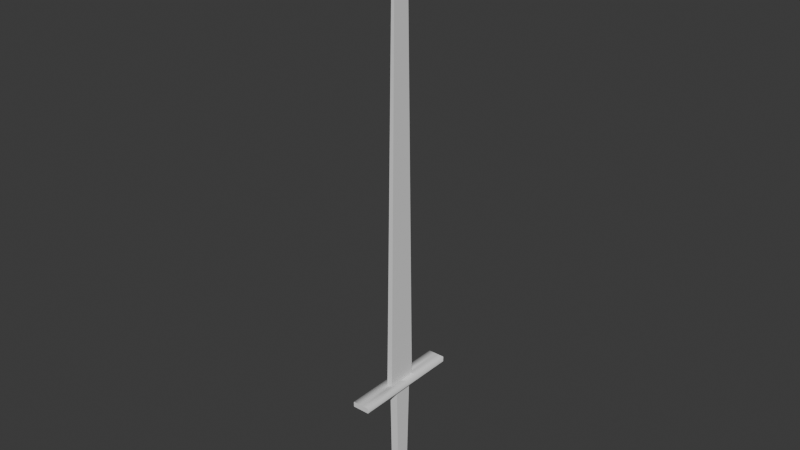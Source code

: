 # Source: long_blade_1.blend  (saved by Blender 4.0.36; exported with 4.5.12 LTS)
import bpy
from mathutils import Matrix  # noqa: F401  (used for matrix-valued properties, if any)

bpy.ops.wm.read_factory_settings(use_empty=True)
scene = bpy.context.scene
scene.name = 'Scene'

# ---- collections
col_collection = bpy.data.collections.new('Collection'); scene.collection.children.link(col_collection)

# ---- world
world_world = bpy.data.worlds.new('World'); scene.world = world_world
world_world.use_nodes = True; world_world.node_tree.nodes.clear()
_N = world_world.node_tree.nodes; _L = world_world.node_tree.links
n0 = _N.new('ShaderNodeOutputWorld'); n0.name = 'World Output'; n0.location = (300, 300)
n1 = _N.new('ShaderNodeBackground'); n1.name = 'Background'; n1.location = (10, 300)
n1.inputs[0].default_value = (0.05088, 0.05088, 0.05088, 1.0)
_L.new(n1.outputs[0], n0.inputs[0])
n0.is_active_output = True
world_world.color = (0.05088, 0.05088, 0.05088)
world_world.use_sun_shadow = False
world_world.sun_shadow_jitter_overblur = 0.0

# ---- meshes
me_cube_001 = bpy.data.meshes.new('Cube.001')
me_cube_001.from_pydata([(0.238, 2.883, 0.3818), (0.238, 2.884, -0.3854), (0.238, -2.854, 0.5576), (0.238, -2.869, -0.5036), (-0.2328, 2.884, 0.3818), (-0.2328, 2.884, -0.3854), (-0.2328, -2.854, 0.5576), (-0.2328, -2.869, -0.5036), (0.238, 2.839, -0.2073), (0.238, 2.84, 0.1843), (-0.2328, 2.84, -0.2073), (-0.2328, 2.84, 0.1842), (-0.1099, 2.884, -0.3854), (-0.1036, 2.84, -0.2073), (0.1011, 2.84, -0.2073), (0.09256, 2.884, -0.3854), (-0.0976, 2.883, 0.3818), (-0.1097, 2.84, 0.1841), (0.1044, 2.883, 0.3818), (0.104, 2.84, 0.184), (0.238, -2.859, 0.1827), (-0.2328, -2.859, 0.1827), (0.238, -2.865, -0.21), (-0.2328, -2.865, -0.21), (0.1039, -2.854, 0.5576), (0.1039, -2.869, -0.5036), (0.1039, -2.859, 0.1827), (0.1039, -2.865, -0.21), (-0.1095, -2.854, 0.5576), (-0.1095, -2.869, -0.5036), (-0.1095, -2.859, 0.1827), (-0.1095, -2.865, -0.21)], [], [(0, 2, 20, 22, 3, 1, 8, 9), (31, 23, 7, 29), (6, 4, 11, 10, 5, 7, 23, 21), (2, 0, 18, 16, 4, 6, 28, 24), (7, 5, 12, 15, 1, 3, 25, 29), (11, 4, 16, 17), (8, 1, 15, 14), (13, 12, 5, 10), (14, 15, 12, 13), (11, 17, 13, 10), (17, 16, 18, 19), (19, 18, 0, 9), (8, 14, 19, 9), (28, 6, 21, 30), (30, 21, 23, 31), (20, 26, 27, 22), (2, 24, 26, 20), (22, 27, 25, 3), (14, 13, 31, 27), (24, 28, 30, 26), (27, 31, 29, 25), (14, 27, 26, 19), (17, 19, 26, 30, 11), (13, 17, 30, 31)])
me_cube_001.polygons.foreach_set('use_smooth', [True] * 24)
_k = set([(0, 2), (0, 9), (0, 18), (1, 3), (1, 8), (1, 15), (2, 20), (2, 24), (3, 22), (3, 25), (4, 6), (4, 11), (4, 16), (5, 7), (5, 10), (5, 12), (6, 21), (6, 28), (7, 23), (7, 29), (8, 9), (8, 14), (9, 19), (10, 11), (10, 13), (11, 17), (12, 15), (16, 18), (17, 19), (19, 26), (20, 22), (21, 23), (24, 28), (25, 29), (26, 30), (30, 31)])
me_cube_001.attributes.new('sharp_edge', 'BOOLEAN', 'EDGE').data.foreach_set('value', [ (min(e.vertices), max(e.vertices)) in _k for e in me_cube_001.edges])
_uv = me_cube_001.uv_layers.new(name='UVMap')
_uv.uv.foreach_set('vector', [0.01767, 0.9893, 0.0, 5.965e-08, 0.0872, 5.761e-08, 0.1785, 5.547e-08, 0.2468, 5.388e-08, 0.1999, 0.9994, 0.1577, 0.9861, 0.0694, 0.983, 0.9713, 0.1324, 1.0, 0.1324, 1.0, 0.1831, 0.9713, 0.1831, 0.5381, 9.621e-08, 0.5204, 0.9893, 0.4687, 0.983, 0.3803, 0.9861, 0.3382, 0.9994, 0.2913, 8.851e-08, 0.3596, 9.064e-08, 0.4509, 9.349e-08, 0.846, 1.924e-08, 0.846, 0.9894, 0.8149, 0.9894, 0.7689, 0.9894, 0.7365, 0.9894, 0.7365, 1.924e-08, 0.7652, 1.924e-08, 0.8148, 1.924e-08, 0.5826, 1.0, 0.5826, 0.0, 0.6112, 0.0, 0.6582, 0.0, 0.692, 0.0, 0.692, 1.0, 0.6609, 1.0, 0.6112, 1.0, 0.4687, 0.983, 0.7365, 0.9894, 0.5238, 0.9894, 0.3643, 0.983, 0.1577, 0.9861, 0.692, 0.0, 0.5827, 0.3087, 0.2225, 0.9861, 0.3192, 0.9861, 0.4306, 0.7385, 0.3382, 0.9994, 0.3803, 0.9861, 0.2225, 0.9861, 0.5827, 0.3087, 0.4306, 0.7385, 0.3192, 0.9861, 0.4687, 0.983, 0.3643, 0.983, 0.3192, 0.9861, 0.3803, 0.9861, 0.3643, 0.983, 0.5238, 0.9894, 0.2216, 0.9894, 0.1831, 0.983, 0.1831, 0.983, 0.2216, 0.9894, 0.01767, 0.9893, 0.0694, 0.983, 0.1577, 0.9861, 0.2225, 0.9861, 0.1831, 0.983, 0.0694, 0.983, 0.9713, 0.0, 1.0, 0.0, 1.0, 0.0647, 0.9713, 0.0647, 0.9713, 0.0647, 1.0, 0.0647, 1.0, 0.1324, 0.9713, 0.1324, 0.8905, 0.0647, 0.9217, 0.0647, 0.9217, 0.1324, 0.8905, 0.1324, 0.8905, 0.0, 0.9217, 0.0, 0.9217, 0.0647, 0.8905, 0.0647, 0.8905, 0.1324, 0.9217, 0.1324, 0.9217, 0.1831, 0.8905, 0.1831, 0.2225, 0.9861, 0.3192, 0.9861, 0.9713, 0.1324, 0.9217, 0.1324, 0.9217, 0.0, 0.9713, 0.0, 0.9713, 0.0647, 0.9217, 0.0647, 0.9217, 0.1324, 0.9713, 0.1324, 0.9713, 0.1831, 0.9217, 0.1831, 0.2225, 0.9861, 0.9217, 0.1324, 0.9217, 0.0647, 0.1831, 0.983, 0.0, 0.0, 0.0, 0.0, 0.0, 0.0, 0.0, 0.0, 0.0, 0.0, 0.3192, 0.9861, 0.3643, 0.983, 0.9713, 0.0647, 0.9713, 0.1324])
me_cube_001.update()
me_cube_001.normals_split_custom_set([tuple(v) for v in zip(*[iter([1.0, 1.425e-09, 0.0, 1.0, 1.425e-09, 0.0, 1.0, 1.425e-09, 0.0, 1.0, 1.425e-09, 0.0, 1.0, 1.425e-09, 0.0, 1.0, 1.425e-09, 0.0, 1.0, 1.425e-09, 0.0, 1.0, 1.425e-09, 0.0, 0.2975, -0.9011, 0.3154, 0.0, -0.9999, 0.0144, 0.0, -0.9999, 0.0144, 0.0, -0.9999, 0.0144, -1.0, -1.425e-09, 0.0, -1.0, -1.425e-09, 0.0, -1.0, -1.425e-09, 0.0, -1.0, -1.425e-09, 0.0, -1.0, -1.425e-09, 0.0, -1.0, -1.425e-09, 0.0, -1.0, -1.425e-09, 0.0, -1.0, -1.425e-09, 0.0, 1.35e-05, 0.03064, 0.9995, 1.35e-05, 0.03064, 0.9995, 1.35e-05, 0.03064, 0.9995, 1.35e-05, 0.03064, 0.9995, 1.35e-05, 0.03064, 0.9995, 1.35e-05, 0.03064, 0.9995, 1.35e-05, 0.03064, 0.9995, 1.35e-05, 0.03064, 0.9995, 0.0, 0.02055, -0.9998, 0.0, 0.02055, -0.9998, 0.0, 0.02055, -0.9998, 0.0, 0.02055, -0.9998, 0.0, 0.02055, -0.9998, 0.0, 0.02055, -0.9998, 0.0, 0.02055, -0.9998, 0.0, 0.02055, -0.9998, 0.0004178, 0.9763, -0.2162, 0.0004178, 0.9763, -0.2162, 0.000377, 0.9764, -0.2158, 0.00038, 0.9764, -0.2158, 0.0003982, 0.9702, 0.2424, 0.0003982, 0.9702, 0.2424, 0.0004059, 0.9703, 0.242, -0.2905, 0.8534, 0.4327, 0.2914, 0.8526, 0.4338, 0.0004173, 0.9705, 0.2413, 0.0004213, 0.9705, 0.241, 0.0004213, 0.9705, 0.241, -0.2905, 0.8534, 0.4327, 0.0004059, 0.9703, 0.242, 0.0004173, 0.9705, 0.2413, 0.2914, 0.8526, 0.4338, 0.0004338, 1.0, 0.0003761, 0.7038, 0.7104, 0.005767, 0.2914, 0.8526, 0.4338, 0.0004338, 1.0, 0.0003761, 0.00038, 0.9764, -0.2158, 0.000377, 0.9764, -0.2158, 0.0005149, 0.9766, -0.2151, 0.0005144, 0.9766, -0.2151, 0.0005144, 0.9766, -0.2151, 0.0005149, 0.9766, -0.2151, 0.0006903, 0.9767, -0.2148, 0.0006903, 0.9767, -0.2148, 0.0004282, 1.0, -0.0003604, -0.2905, 0.8534, 0.4327, -0.7048, 0.7094, 0.002309, 0.0004282, 1.0, -0.0003604, 0.0, -0.9999, 0.0144, 0.0, -0.9999, 0.0144, 0.0, -0.9999, 0.0144, 0.3188, -0.9477, 0.01365, 0.3188, -0.9477, 0.01365, 0.0, -0.9999, 0.0144, 0.0, -0.9999, 0.0144, 0.2975, -0.9011, 0.3154, 0.0, -0.9999, 0.0144, -0.3188, -0.9477, 0.01481, -0.2976, -0.9014, 0.3144, 0.0, -0.9999, 0.0144, 0.0, -0.9999, 0.0144, 0.0, -0.9999, 0.0144, -0.3188, -0.9477, 0.01481, 0.0, -0.9999, 0.0144, 0.0, -0.9999, 0.0144, -0.2976, -0.9014, 0.3144, 0.0, -0.9999, 0.0144, 0.0, -0.9999, 0.0144, -0.2905, 0.8534, 0.4327, 0.2914, 0.8526, 0.4338, 0.2975, -0.9011, 0.3154, -0.2976, -0.9014, 0.3144, 0.0, -0.9999, 0.0144, 0.0, -0.9999, 0.0144, 0.3188, -0.9477, 0.01365, -0.3188, -0.9477, 0.01481, -0.2976, -0.9014, 0.3144, 0.2975, -0.9011, 0.3154, 0.0, -0.9999, 0.0144, 0.0, -0.9999, 0.0144, -0.2905, 0.8534, 0.4327, -0.2976, -0.9014, 0.3144, -0.3188, -0.9477, 0.01481, -0.7048, 0.7094, 0.002309, -0.0003411, 0.0002421, -1.0, -0.0003411, 0.0002421, -1.0, -0.0003411, 0.0002421, -1.0, -0.0003411, 0.0002421, -1.0, -0.0003411, 0.0002421, -1.0, 0.2914, 0.8526, 0.4338, 0.7038, 0.7104, 0.005767, 0.3188, -0.9477, 0.01609, 0.2975, -0.9011, 0.3154])] * 3)])
me_cube_002 = bpy.data.meshes.new('Cube.002')
me_cube_002.from_pydata([(0.3188, -0.739, -0.01267), (0.3188, -0.6331, 0.5868), (0.3188, 0.6115, 0.5977), (0.3188, 0.7757, -0.002723), (0.3188, 0.5828, -0.6082), (0.3188, -0.6162, -0.6025), (-0.322, -0.6162, -0.6025), (-0.322, 0.5828, -0.6082), (-0.322, 0.7757, -0.002723), (-0.322, 0.6115, 0.5977), (-0.322, -0.6331, 0.5868), (-0.322, -0.739, -0.01267), (0.1025, 0.7757, -0.002723), (-0.1137, 0.7757, -0.002723), (-0.09865, 0.74, 0.1959), (0.09993, 0.7408, 0.1919), (-0.08868, 0.7293, -0.1829), (0.1036, 0.7299, -0.1804), (-0.1155, -0.739, -0.01267), (0.1064, -0.739, -0.01267), (0.1013, -0.7017, 0.1987), (-0.0972, -0.7012, 0.2017), (-0.08499, -0.7028, -0.177), (0.1105, -0.7015, -0.1831), (0.3188, -0.03598, 0.8222), (-0.322, -0.03598, 0.8222), (0.3188, -0.04891, -0.7977), (-0.322, -0.04891, -0.7977)], [], [(6, 11, 10, 25, 9, 8, 7, 27), (1, 0, 5, 26, 4, 3, 2, 24), (24, 25, 10, 1), (1, 10, 11, 18, 21, 20, 19, 0), (3, 12, 15, 14, 13, 8, 9, 2), (4, 7, 8, 13, 16, 17, 12, 3), (26, 27, 7, 4), (0, 19, 23, 22, 18, 11, 6, 5), (13, 14, 21, 18), (16, 13, 18, 22), (17, 16, 22, 23), (14, 15, 20, 21), (15, 12, 19, 20), (12, 17, 23, 19), (2, 9, 25, 24), (5, 6, 27, 26)])
me_cube_002.polygons.foreach_set('use_smooth', [True] * 16)
_k = set([(0, 1), (0, 5), (0, 19), (1, 10), (1, 24), (2, 3), (2, 9), (2, 24), (3, 4), (3, 12), (4, 7), (4, 26), (5, 6), (5, 26), (6, 11), (6, 27), (7, 8), (7, 27), (8, 9), (8, 13), (9, 25), (10, 11), (10, 25), (11, 18), (12, 15), (12, 17), (13, 14), (13, 16), (13, 18), (14, 15), (14, 21), (15, 20), (16, 17), (16, 22), (17, 23), (18, 21), (18, 22), (19, 20), (19, 23), (20, 21), (22, 23), (24, 25), (26, 27)])
me_cube_002.attributes.new('sharp_edge', 'BOOLEAN', 'EDGE').data.foreach_set('value', [ (min(e.vertices), max(e.vertices)) in _k for e in me_cube_002.edges])
_uv = me_cube_002.uv_layers.new(name='UVMap')
_uv.uv.foreach_set('vector', [0.02187, 0.6675, 0.03448, 0.4208, 0.1228, 0.195, 0.3394, 0.1665, 0.5313, 0.3254, 0.5313, 0.5808, 0.4139, 0.7996, 0.1901, 0.8061, 0.1193, 0.195, 0.03098, 0.4207, 0.01838, 0.6673, 0.1866, 0.8059, 0.4104, 0.7994, 0.5278, 0.5807, 0.5278, 0.3254, 0.3359, 0.1665, 0.94, 0.2027, 0.7725, 0.2028, 0.7678, 0.02669, 0.9353, 0.02652, 0.7235, 0.4315, 0.967, 0.4315, 0.967, 0.7061, 0.8886, 0.7061, 0.8816, 0.6079, 0.8062, 0.6093, 0.8042, 0.7061, 0.7235, 0.7061, 0.9652, 0.7048, 0.883, 0.7048, 0.882, 0.6248, 0.8066, 0.6231, 0.8009, 0.7048, 0.7217, 0.7048, 0.7217, 0.4295, 0.9616, 0.4331, 0.9652, 0.9712, 0.7217, 0.9749, 0.7217, 0.7048, 0.8009, 0.7048, 0.8104, 0.7901, 0.8834, 0.7889, 0.883, 0.7048, 0.9652, 0.7048, 0.7692, 0.2017, 0.9368, 0.2017, 0.9421, 0.4154, 0.7745, 0.4154, 0.7235, 0.7061, 0.8042, 0.7061, 0.8027, 0.7846, 0.8769, 0.7818, 0.8886, 0.7061, 0.967, 0.7061, 0.967, 0.9778, 0.7235, 0.9778, 0.6317, 0.505, 0.5799, 0.4935, 0.5799, 0.03803, 0.6359, 0.02637, 0.679, 0.4906, 0.6317, 0.505, 0.6359, 0.02637, 0.679, 0.038, 0.7015, 0.9653, 0.6512, 0.9654, 0.6512, 0.5189, 0.7023, 0.5194, 0.6273, 0.9745, 0.5754, 0.9747, 0.5754, 0.5189, 0.6273, 0.5191, 0.6811, 0.4937, 0.6302, 0.505, 0.6257, 0.02637, 0.6811, 0.03782, 0.6302, 0.505, 0.5837, 0.4908, 0.5812, 0.03847, 0.6257, 0.02637, 0.9403, 0.4162, 0.7728, 0.4164, 0.7725, 0.2028, 0.94, 0.2027, 0.7695, 0.02152, 0.9371, 0.02153, 0.9368, 0.2017, 0.7692, 0.2017])
me_cube_002.update()
me_cube_002.normals_split_custom_set([tuple(v) for v in zip(*[iter([-1.0, 3.927e-09, -4.298e-08, -1.0, 3.927e-09, -4.298e-08, -1.0, 3.927e-09, -4.298e-08, -1.0, 3.927e-09, -4.298e-08, -1.0, 3.927e-09, -4.298e-08, -1.0, 3.927e-09, -4.298e-08, -1.0, 3.927e-09, -4.298e-08, -1.0, 3.927e-09, -4.298e-08, 1.0, -1.178e-08, 2.167e-08, 1.0, -1.178e-08, 2.167e-08, 1.0, -1.178e-08, 2.167e-08, 1.0, -1.178e-08, 2.167e-08, 1.0, -1.178e-08, 2.167e-08, 1.0, -1.178e-08, 2.167e-08, 1.0, -1.178e-08, 2.167e-08, 1.0, -1.178e-08, 2.167e-08, 0.0, -0.3667, 0.9303, 0.0, -0.3667, 0.9303, 0.0, -0.3667, 0.9303, 0.0, -0.3667, 0.9303, -4.053e-09, -0.9848, 0.174, -4.053e-09, -0.9848, 0.174, -4.053e-09, -0.9848, 0.174, -4.053e-09, -0.9848, 0.174, -4.053e-09, -0.9848, 0.174, -4.053e-09, -0.9848, 0.174, -4.053e-09, -0.9848, 0.174, -4.053e-09, -0.9848, 0.174, 1.562e-07, 0.9618, 0.2738, 1.562e-07, 0.9618, 0.2738, 1.562e-07, 0.9618, 0.2738, 1.562e-07, 0.9618, 0.2738, 1.562e-07, 0.9618, 0.2738, 1.562e-07, 0.9618, 0.2738, 1.562e-07, 0.9618, 0.2738, 1.562e-07, 0.9618, 0.2738, 2.029e-07, 0.9511, -0.3089, 2.029e-07, 0.9511, -0.3089, 2.029e-07, 0.9511, -0.3089, 2.029e-07, 0.9511, -0.3089, 2.029e-07, 0.9511, -0.3089, 2.029e-07, 0.9511, -0.3089, 2.029e-07, 0.9511, -0.3089, 2.029e-07, 0.9511, -0.3089, 0.0, 0.2872, -0.9579, 0.0, 0.2872, -0.9579, 0.0, 0.2872, -0.9579, 0.0, 0.2872, -0.9579, 0.0, -0.9792, -0.2027, 0.0, -0.9792, -0.2027, 0.0, -0.9792, -0.2027, 0.0, -0.9792, -0.2027, 0.0, -0.9792, -0.2027, 0.0, -0.9792, -0.2027, 0.0, -0.9792, -0.2027, 0.0, -0.9792, -0.2027, 0.9968, -3.17e-05, -0.08041, 0.9968, -3.17e-05, -0.08041, 0.9968, -3.17e-05, -0.08041, 0.9968, -3.17e-05, -0.08041, 0.9873, 0.0003913, 0.1591, 0.9873, 0.0003913, 0.1591, 0.9873, 0.0003913, 0.1591, 0.9873, 0.0003913, 0.1591, 0.009398, 0.001176, 1.0, 0.009398, 0.001176, 1.0, 0.009398, 0.001176, 1.0, 0.009398, 0.001176, 1.0, -0.01793, -0.004387, -0.9998, -0.01793, -0.004387, -0.9998, -0.01793, -0.004387, -0.9998, -0.01793, -0.004387, -0.9998, -0.9998, -0.00178, -0.0187, -0.9999, -0.002661, -0.01691, -0.9999, -0.002681, -0.01687, -0.9998, -0.00178, -0.0187, -0.9999, -0.002661, -0.01691, -0.9999, -0.003601, -0.015, -0.9999, -0.003601, -0.015, -0.9999, -0.002681, -0.01687, 0.0, 0.3276, 0.9448, 0.0, 0.3276, 0.9448, 0.0, 0.3276, 0.9448, 0.0, 0.3276, 0.9448, 0.0, -0.3253, -0.9456, 0.0, -0.3253, -0.9456, 0.0, -0.3253, -0.9456, 0.0, -0.3253, -0.9456])] * 3)])
me_cube_003 = bpy.data.meshes.new('Cube.003')
me_cube_003.from_pydata([(0.1626, 13.95, 0.8831), (0.1626, 13.95, -0.8426), (0.07886, -11.66, 0.488), (0.07886, -11.66, -0.4193), (-0.1608, 13.95, 0.8831), (-0.1608, 13.95, -0.8426), (-0.07707, -11.66, 0.488), (-0.07707, -11.66, -0.4193), (0.07175, -12.18, 0.4314), (0.07175, -12.18, -0.3932), (-0.06996, -12.18, 0.4314), (-0.06996, -12.18, -0.3932), (0.03944, -12.7, 0.2434), (0.03944, -12.7, -0.2051), (-0.03765, -12.7, 0.2434), (-0.03765, -12.7, -0.2051), (0.006062, -13.0, 0.04922), (0.006062, -13.0, -0.01094), (-0.004277, -13.0, 0.04922), (-0.004277, -13.0, -0.01094), (0.09859, 13.87, 0.1332), (0.09815, 13.87, -0.2485), (-0.09935, 13.87, -0.2476), (-0.1063, 13.87, 0.1389), (0.09859, 21.72, 0.1332), (0.09815, 21.72, -0.2485), (-0.09935, 21.72, -0.2476), (-0.1063, 21.72, 0.1389)], [], [(0, 4, 6, 2), (2, 6, 10, 8), (7, 6, 4, 5), (5, 1, 3, 7), (1, 0, 2, 3), (5, 4, 0, 1), (3, 2, 8, 9), (7, 3, 9, 11), (6, 7, 11, 10), (9, 8, 12, 13), (11, 9, 13, 15), (10, 11, 15, 14), (8, 10, 14, 12), (14, 15, 19, 18), (12, 14, 18, 16), (13, 12, 16, 17), (15, 13, 17, 19), (19, 17, 16, 18), (23, 27, 26, 22), (25, 26, 27, 24), (21, 25, 24, 20), (20, 24, 27, 23), (22, 26, 25, 21)])
me_cube_003.polygons.foreach_set('use_smooth', [True] * 23)
_k = set([(0, 1), (0, 2), (0, 4), (1, 3), (1, 5), (2, 6), (2, 8), (3, 7), (3, 9), (4, 5), (4, 6), (5, 7), (6, 10), (7, 11), (8, 9), (8, 10), (8, 12), (9, 11), (9, 13), (10, 11), (10, 14), (11, 15), (12, 13), (12, 14), (12, 16), (13, 15), (13, 17), (14, 15), (14, 18), (15, 19), (16, 17), (16, 18), (17, 19), (18, 19), (20, 24), (21, 25), (22, 26), (23, 27), (24, 25), (24, 27), (25, 26), (26, 27)])
me_cube_003.attributes.new('sharp_edge', 'BOOLEAN', 'EDGE').data.foreach_set('value', [ (min(e.vertices), max(e.vertices)) in _k for e in me_cube_003.edges])
_uv = me_cube_003.uv_layers.new(name='UVMap')
_uv.uv.foreach_set('vector', [0.2518, 0.01471, 0.2937, 0.01471, 0.2835, 0.9479, 0.2632, 0.9479, 0.2632, 0.9479, 0.2835, 0.9479, 0.2825, 0.9674, 0.2642, 0.9674, 0.04897, 0.9501, 0.1666, 0.9502, 0.2237, 5.96e-08, 0.0, 0.0, 0.298, 0.01287, 0.2561, 0.01287, 0.2636, 0.9482, 0.2838, 0.9482, 0.2146, 1.788e-07, -0.009044, 1.788e-07, 0.04846, 0.9502, 0.1661, 0.9501, 0.4721, 0.2559, 0.4721, 0.32, 0.514, 0.32, 0.514, 0.2559, 0.1661, 0.9501, 0.04846, 0.9502, 0.05592, 0.9696, 0.1628, 0.9696, 0.2838, 0.9482, 0.2636, 0.9482, 0.2644, 0.9675, 0.2828, 0.9675, 0.1666, 0.9502, 0.04897, 0.9501, 0.05224, 0.9696, 0.1591, 0.9696, 0.1628, 0.9696, 0.05592, 0.9696, 0.0804, 0.989, 0.1385, 0.9889, 0.2828, 0.9675, 0.2644, 0.9675, 0.2687, 0.9878, 0.2787, 0.9878, 0.1591, 0.9696, 0.05224, 0.9696, 0.07649, 0.9889, 0.1346, 0.989, 0.2642, 0.9674, 0.2825, 0.9674, 0.2783, 0.9877, 0.2684, 0.9877, 0.1346, 0.989, 0.07649, 0.9889, 0.1016, 1.0, 0.1094, 1.0, 0.2684, 0.9877, 0.2783, 0.9877, 0.274, 1.0, 0.2727, 1.0, 0.1385, 0.9889, 0.0804, 0.989, 0.1056, 1.0, 0.1134, 1.0, 0.2787, 0.9878, 0.2687, 0.9878, 0.2731, 1.0, 0.2744, 1.0, 0.4734, 0.2196, 0.4721, 0.2196, 0.4721, 0.2219, 0.4734, 0.2219, 0.3968, 0.7086, 0.3969, 1.0, 0.3468, 1.0, 0.3467, 0.7086, 0.4721, 0.2317, 0.4977, 0.2317, 0.4986, 0.2461, 0.4721, 0.2459, 0.3888, 0.3446, 0.3888, 0.636, 0.3393, 0.636, 0.3393, 0.3446, 0.3512, 0.32, 0.3512, 0.03398, 0.3777, 0.03402, 0.3777, 0.32, 0.4377, 0.03469, 0.4377, 0.32, 0.4121, 0.32, 0.4121, 0.03469])
me_cube_003.update()
me_cube_003.normals_split_custom_set([tuple(v) for v in zip(*[iter([0.0, -0.01542, 0.9999, 0.0, -0.01542, 0.9999, 0.0, -0.01542, 0.9999, 0.0, -0.01542, 0.9999, 0.0, -0.1073, 0.9942, 0.0, -0.1073, 0.9942, 0.0, -0.1073, 0.9942, 0.0, -0.1073, 0.9942, -0.9999, -0.01344, -2.332e-07, -0.9999, -0.01335, 1.185e-07, -1.0, -0.00327, 3.797e-06, -1.0, -0.00327, 3.797e-06, 0.0, -0.01653, -0.9999, 0.0, -0.01653, -0.9999, 0.0, -0.01653, -0.9999, 0.0, -0.01653, -0.9999, 1.0, -0.00327, 3.797e-06, 1.0, -0.00327, 3.797e-06, 0.9999, -0.01335, -3.492e-09, 0.9999, -0.01344, -2.836e-07, 0.0, 1.0, -0.001772, 0.0, 1.0, -0.001772, 0.0, 1.0, -0.001772, 0.0, 1.0, -0.001772, 0.9999, -0.01344, -2.836e-07, 0.9999, -0.01335, -3.492e-09, 0.9999, -0.01356, 0.0, 0.9999, -0.01356, 0.0, 0.0, -0.04985, -0.9988, 0.0, -0.04985, -0.9988, 0.0, -0.04985, -0.9988, 0.0, -0.04985, -0.9988, -0.9999, -0.01335, 1.185e-07, -0.9999, -0.01344, -2.332e-07, -0.9999, -0.01356, 0.0, -0.9999, -0.01356, 0.0, 0.9981, -0.06197, 0.0, 0.9981, -0.06197, 0.0, 0.9981, -0.06197, 0.0, 0.9981, -0.06197, 0.0, 0.0, -0.3398, -0.9405, 0.0, -0.3398, -0.9405, 0.0, -0.3398, -0.9405, 0.0, -0.3398, -0.9405, -0.9981, -0.06197, 0.0, -0.9981, -0.06197, 0.0, -0.9981, -0.06197, 0.0, -0.9981, -0.06197, 0.0, 0.0, -0.3398, 0.9405, 0.0, -0.3398, 0.9405, 0.0, -0.3398, 0.9405, 0.0, -0.3398, 0.9405, -0.9937, -0.1117, 0.0, -0.9937, -0.1117, 0.0, -0.9937, -0.1117, 0.0, -0.9937, -0.1117, 0.0, 0.0, -0.5474, 0.8368, 0.0, -0.5474, 0.8368, 0.0, -0.5474, 0.8368, 0.0, -0.5474, 0.8368, 0.9937, -0.1117, 0.0, 0.9937, -0.1117, 0.0, 0.9937, -0.1117, 0.0, 0.9937, -0.1117, 0.0, 0.0, -0.5474, -0.8368, 0.0, -0.5474, -0.8368, 0.0, -0.5474, -0.8368, 0.0, -0.5474, -0.8368, 0.0, -1.0, 0.0, 0.0, -1.0, 0.0, 0.0, -1.0, 0.0, 0.0, -1.0, 0.0, -0.9998, 0.0, -0.01802, -0.9998, 0.0, -0.01802, -0.9998, 0.0, -0.01802, -0.9998, 0.0, -0.01802, 0.0, 1.0, 0.0, 0.0, 1.0, 0.0, 0.0, 1.0, 0.0, 0.0, 1.0, 0.0, 1.0, 0.0, -0.00116, 1.0, 0.0, -0.00116, 1.0, 0.0, -0.00116, 1.0, 0.0, -0.00116, 0.02783, 0.0, 0.9996, 0.02783, 0.0, 0.9996, 0.02783, 0.0, 0.9996, 0.02783, 0.0, 0.9996, -0.004688, 0.0, -1.0, -0.004688, 0.0, -1.0, -0.004688, 0.0, -1.0, -0.004688, 0.0, -1.0])] * 3)])
me_cube_004 = bpy.data.meshes.new('Cube.004')
me_cube_004.from_pydata([(-0.4984, -0.1787, -3.232), (-0.4984, -0.1312, 3.316), (-0.4984, 0.1318, -3.232), (-0.4984, 0.1793, 3.316), (0.5013, -0.1787, -3.232), (0.5013, -0.1312, 3.316), (0.5013, 0.1318, -3.232), (0.5013, 0.1793, 3.316), (-0.4984, -0.157, -0.2384), (-0.4984, 0.1535, -0.2384), (0.5013, -0.157, -0.2384), (0.5013, 0.1535, -0.2384), (-0.4984, -0.1541, 0.154), (-0.4984, 0.1563, 0.154), (0.5013, -0.1541, 0.154), (0.5013, 0.1563, 0.154), (-0.1101, 0.1793, 3.316), (-0.1101, 0.1318, -3.232), (-0.1101, -0.1312, 3.316), (-0.1101, -0.1787, -3.232), (-0.1101, 0.1535, -0.2384), (-0.1101, -0.157, -0.2384), (-0.1101, 0.1563, 0.154), (-0.1101, -0.1541, 0.154), (0.1072, 0.1793, 3.316), (0.1072, -0.1787, -3.232), (0.1072, 0.1318, -3.232), (0.1072, -0.1312, 3.316), (0.1072, 0.1535, -0.2384), (0.1072, -0.157, -0.2384), (0.1072, 0.1563, 0.154), (0.1072, -0.1541, 0.154)], [], [(20, 17, 2, 9, 13, 22), (26, 6, 4, 25), (16, 3, 1, 18), (28, 11, 6, 26), (8, 9, 2, 0), (11, 10, 4, 6), (15, 14, 10, 11), (12, 13, 9, 8), (30, 15, 11, 28), (10, 14, 5, 27, 31, 29, 25, 4), (24, 7, 15, 30), (1, 3, 13, 12), (7, 5, 14, 15), (23, 18, 1, 12, 8, 0, 19, 21), (3, 16, 22, 13), (24, 16, 18, 27), (2, 17, 19, 0), (7, 24, 27, 5), (16, 24, 30, 22), (19, 25, 29, 21), (20, 28, 26, 17), (17, 26, 25, 19), (23, 31, 27, 18), (20, 21, 29, 28), (22, 30, 31, 23), (29, 31, 30, 28), (21, 20, 22, 23)])
me_cube_004.polygons.foreach_set('use_smooth', [True] * 27)
_k = set([(0, 2), (0, 19), (1, 3), (1, 18), (2, 9), (2, 17), (3, 13), (3, 16), (4, 6), (4, 25), (5, 7), (5, 27), (6, 26), (7, 24), (9, 13), (16, 24), (17, 26), (18, 27), (19, 25)])
me_cube_004.attributes.new('sharp_edge', 'BOOLEAN', 'EDGE').data.foreach_set('value', [ (min(e.vertices), max(e.vertices)) in _k for e in me_cube_004.edges])
_uv = me_cube_004.uv_layers.new(name='UVMap')
_uv.uv.foreach_set('vector', [1.0, 0.151, 1.0, 0.05929, 1.0, 0.0, 1.0, 0.1459, 1.0, 0.165, 1.0, 0.163, 1.0, 0.09247, 1.0, 0.1526, 0.9058, 0.1526, 0.9058, 0.09247, 1.0, 0.2598, 1.0, 0.3191, 0.9058, 0.3191, 0.9058, 0.2598, 1.0, 0.1538, 1.0, 0.159, 1.0, 0.1526, 1.0, 0.09247, 0.9058, 0.1459, 1.0, 0.1459, 1.0, 0.0, 0.9058, 2.361e-09, 1.0, 0.159, 0.9058, 0.159, 0.9058, 0.1526, 1.0, 0.1526, 1.0, 0.1598, 0.9058, 0.1598, 0.9058, 0.159, 1.0, 0.159, 0.9058, 0.165, 1.0, 0.165, 1.0, 0.1459, 0.9058, 0.1459, 1.0, 0.1618, 1.0, 0.1598, 1.0, 0.159, 1.0, 0.1538, 0.9058, 0.159, 0.9058, 0.1598, 0.9058, 0.1665, 0.9058, 0.2266, 0.9058, 0.1618, 0.9058, 0.1538, 0.9058, 0.09247, 0.9058, 0.1526, 1.0, 0.2266, 1.0, 0.1665, 1.0, 0.1598, 1.0, 0.1618, 0.9058, 0.3191, 1.0, 0.3191, 1.0, 0.165, 0.9058, 0.165, 1.0, 0.1665, 0.9058, 0.1665, 0.9058, 0.1598, 1.0, 0.1598, 0.9058, 0.163, 0.9058, 0.2598, 0.9058, 0.3191, 0.9058, 0.165, 0.9058, 0.1459, 0.9058, 2.361e-09, 0.9058, 0.05929, 0.9058, 0.151, 1.0, 0.3191, 1.0, 0.2598, 1.0, 0.163, 1.0, 0.165, 1.0, 0.2266, 1.0, 0.2598, 0.9058, 0.2598, 0.9058, 0.2266, 1.0, 0.0, 1.0, 0.05929, 0.9058, 0.05929, 0.9058, 2.361e-09, 1.0, 0.1665, 1.0, 0.2266, 0.9058, 0.2266, 0.9058, 0.1665, 1.0, 0.2598, 1.0, 0.2266, 1.0, 0.1618, 1.0, 0.163, 0.9058, 0.05929, 0.9058, 0.09247, 0.9058, 0.1538, 0.9058, 0.151, 1.0, 0.151, 1.0, 0.1538, 1.0, 0.09247, 1.0, 0.05929, 1.0, 0.05929, 1.0, 0.09247, 0.9058, 0.09247, 0.9058, 0.05929, 0.9058, 0.163, 0.9058, 0.1618, 0.9058, 0.2266, 0.9058, 0.2598, 1.0, 0.151, 0.9058, 0.151, 0.9058, 0.1538, 1.0, 0.1538, 1.0, 0.163, 1.0, 0.1618, 0.9058, 0.1618, 0.9058, 0.163, 0.9058, 0.1538, 0.9058, 0.1618, 1.0, 0.1618, 1.0, 0.1538, 0.9058, 0.151, 1.0, 0.151, 1.0, 0.163, 0.9058, 0.163])
me_cube_004.update()
me_cube_004.normals_split_custom_set([tuple(v) for v in zip(*[iter([0.3034, 0.9059, 0.2954, -2.878e-10, 1.0, -0.007254, -5.755e-10, 1.0, -0.007254, -5.755e-10, 1.0, -0.007254, -2.878e-10, 1.0, -0.007254, 0.2997, 0.9031, -0.3076, 0.0, 0.0, -1.0, 0.0, 0.0, -1.0, 0.0, 0.0, -1.0, 0.0, 0.0, -1.0, 0.0, 0.0, 1.0, 0.0, 0.0, 1.0, 0.0, 0.0, 1.0, 0.0, 0.0, 1.0, -0.3034, 0.9059, 0.2954, 0.7071, 0.7071, -0.005129, 0.7087, 0.7055, -0.005117, 0.0, 1.0, -0.007254, -0.7071, -0.7071, 0.005129, -1.0, 0.0, 0.0, -1.0, 0.0, 0.0, -0.7055, -0.7087, 0.005141, 0.7071, 0.7071, -0.005129, 0.7071, -0.7071, 0.005129, 0.7055, -0.7087, 0.005141, 0.7087, 0.7055, -0.005117, 0.7071, 0.7071, -0.005129, 0.7071, -0.7071, 0.005129, 0.7071, -0.7071, 0.005129, 0.7071, 0.7071, -0.005129, -0.7071, -0.7071, 0.005129, -1.0, 0.0, 0.0, -1.0, 0.0, 0.0, -0.7071, -0.7071, 0.005129, -0.2997, 0.9031, -0.3076, 0.7071, 0.7071, -0.005129, 0.7071, 0.7071, -0.005129, -0.3034, 0.9059, 0.2954, 0.7071, -0.7071, 0.005129, 0.7071, -0.7071, 0.005129, 0.7087, -0.7055, 0.005117, 0.0, -1.0, 0.007254, -0.3034, -0.9059, -0.2954, -0.2997, -0.9031, 0.3076, 0.0, -1.0, 0.007254, 0.7055, -0.7087, 0.005141, 0.0, 1.0, -0.007254, 0.7055, 0.7087, -0.005141, 0.7071, 0.7071, -0.005129, -0.2997, 0.9031, -0.3076, -0.7087, -0.7055, 0.005117, -1.0, 0.0, 0.0, -1.0, 0.0, 0.0, -0.7071, -0.7071, 0.005129, 0.7055, 0.7087, -0.005141, 0.7087, -0.7055, 0.005117, 0.7071, -0.7071, 0.005129, 0.7071, 0.7071, -0.005129, 0.3034, -0.9059, -0.2954, 0.0, -1.0, 0.007254, -0.7087, -0.7055, 0.005117, -0.7071, -0.7071, 0.005129, -0.7071, -0.7071, 0.005129, -0.7055, -0.7087, 0.005141, 0.0, -1.0, 0.007254, 0.2997, -0.9031, 0.3076, 0.0, 1.0, -0.007254, 0.0, 1.0, -0.007254, 0.2997, 0.9031, -0.3076, -2.878e-10, 1.0, -0.007254, 0.0, 0.0, 1.0, 0.0, 0.0, 1.0, 0.0, 0.0, 1.0, 0.0, 0.0, 1.0, 0.0, 0.0, -1.0, 0.0, 0.0, -1.0, 0.0, 0.0, -1.0, 0.0, 0.0, -1.0, 0.0, 0.0, 1.0, 0.0, 0.0, 1.0, 0.0, 0.0, 1.0, 0.0, 0.0, 1.0, 0.0, 1.0, -0.007254, 0.0, 1.0, -0.007254, -0.2997, 0.9031, -0.3076, 0.2997, 0.9031, -0.3076, 0.0, -1.0, 0.007254, 0.0, -1.0, 0.007254, -0.2997, -0.9031, 0.3076, 0.2997, -0.9031, 0.3076, 0.3034, 0.9059, 0.2954, -0.3034, 0.9059, 0.2954, 0.0, 1.0, -0.007254, -2.878e-10, 1.0, -0.007254, 0.0, 0.0, -1.0, 0.0, 0.0, -1.0, 0.0, 0.0, -1.0, 0.0, 0.0, -1.0, 0.3034, -0.9059, -0.2954, -0.3034, -0.9059, -0.2954, 0.0, -1.0, 0.007254, 0.0, -1.0, 0.007254, 0.3034, 0.9059, 0.2954, 0.2997, -0.9031, 0.3076, -0.2997, -0.9031, 0.3076, -0.3034, 0.9059, 0.2954, 0.2997, 0.9031, -0.3076, -0.2997, 0.9031, -0.3076, -0.3034, -0.9059, -0.2954, 0.3034, -0.9059, -0.2954, -0.2997, -0.9031, 0.3076, -0.3034, -0.9059, -0.2954, -0.2997, 0.9031, -0.3076, -0.3034, 0.9059, 0.2954, 0.2997, -0.9031, 0.3076, 0.3034, 0.9059, 0.2954, 0.2997, 0.9031, -0.3076, 0.3034, -0.9059, -0.2954])] * 3)])

# ---- objects
ob_grip = bpy.data.objects.new('Grip', me_cube_001)
ob_pommel = bpy.data.objects.new('Pommel', me_cube_002)
ob_blade = bpy.data.objects.new('blade', me_cube_003)
ob_guard = bpy.data.objects.new('Guard', me_cube_004)
ob_sword = bpy.data.objects.new('Sword', None)

# ---- transforms, parenting, visibility, modifiers, constraints
ob_grip.parent = ob_sword
ob_grip.location = (1.192e-07, 1.748e-11, -0.7361)
ob_grip.rotation_euler = (1.571, -0.0, 0.0)
ob_grip.scale = (-0.05735, -0.05735, -0.05735)
ob_grip.color = (0.8, 0.8, 0.8, 1.0)
ob_pommel.parent = ob_sword
ob_pommel.location = (1.191e-07, -0.0002331, -0.9392)
ob_pommel.rotation_euler = (1.571, -0.0, 0.0)
ob_pommel.scale = (-0.05734, -0.05734, -0.05734)
ob_pommel.color = (0.8, 0.8, 0.8, 1.0)
ob_blade.parent = ob_sword
ob_blade.location = (1.191e-07, 2.752e-10, 0.2458)
ob_blade.rotation_euler = (1.571, -0.0, 0.0)
ob_blade.scale = (-0.05735, -0.05735, -0.05735)
ob_blade.color = (0.8, 0.8, 0.8, 1.0)
ob_guard.parent = ob_sword
ob_guard.location = (-1.615e-05, 0.0003033, -0.563)
ob_guard.rotation_euler = (1.571, -0.0, 0.0)
ob_guard.scale = (-0.05735, -0.05735, -0.05735)
ob_guard.color = (0.8, 0.8, 0.8, 1.0)
ob_sword.location = (0.0, 0.0, 0.0)
ob_sword.scale = (0.52, 0.52, 0.52)
ob_sword.color = (0.8, 0.8, 0.8, 1.0)

# ---- collection membership
col_collection.objects.link(ob_grip)
col_collection.objects.link(ob_pommel)
col_collection.objects.link(ob_blade)
col_collection.objects.link(ob_guard)
col_collection.objects.link(ob_sword)

# ---- scene / render settings (as saved in the file)
scene.frame_start = 1; scene.frame_end = 250; scene.frame_set(1)
scene.render.engine = 'BLENDER_EEVEE_NEXT'
scene.cycles.sampling_pattern = 'TABULATED_SOBOL'
bpy.context.view_layer.update()

# ---- added for rendering (the .blend has no active camera and no usable light): camera, sun
cam_auto = bpy.data.cameras.new('AutoCamera')
cam_auto.lens = 50.0
cam_auto.sensor_width = 36.0
cam_auto.clip_end = 1000.0
ob_auto_camera = bpy.data.objects.new('AutoCamera', cam_auto)
scene.collection.objects.link(ob_auto_camera)
ob_auto_camera.location = (0.975249, -1.16894, 0.777966)
ob_auto_camera.rotation_euler = (1.09748, -7.21219e-08, 0.694738)
scene.camera = ob_auto_camera
light_auto_sun = bpy.data.lights.new('AutoSun', 'SUN')
light_auto_sun.energy = 3.0
light_auto_sun.angle = 0.0523599
ob_auto_sun = bpy.data.objects.new('AutoSun', light_auto_sun)
scene.collection.objects.link(ob_auto_sun)
ob_auto_sun.rotation_euler = (0.872665, 0.174533, 0.523599)
bpy.context.view_layer.update()
